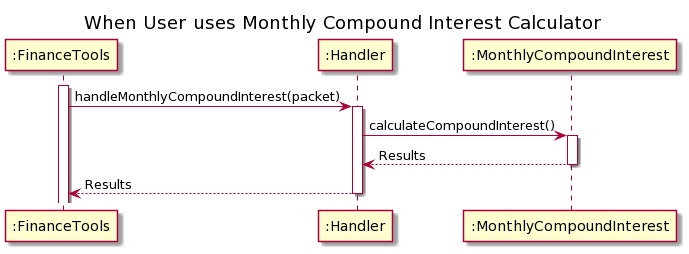

The diagram above was rendered by PlantUML. Its source (embedded in the PNG):
@startuml
title When User uses Monthly Compound Interest Calculator

activate ":FinanceTools"
":FinanceTools" -> ":Handler" : handleMonthlyCompoundInterest(packet)
activate ":Handler"

":Handler" -> ":MonthlyCompoundInterest" : calculateCompoundInterest()
activate ":MonthlyCompoundInterest"

":MonthlyCompoundInterest" --> ":Handler" : Results
deactivate ":MonthlyCompoundInterest"

":Handler" --> ":FinanceTools" : Results
deactivate ":Handler"
@enduml